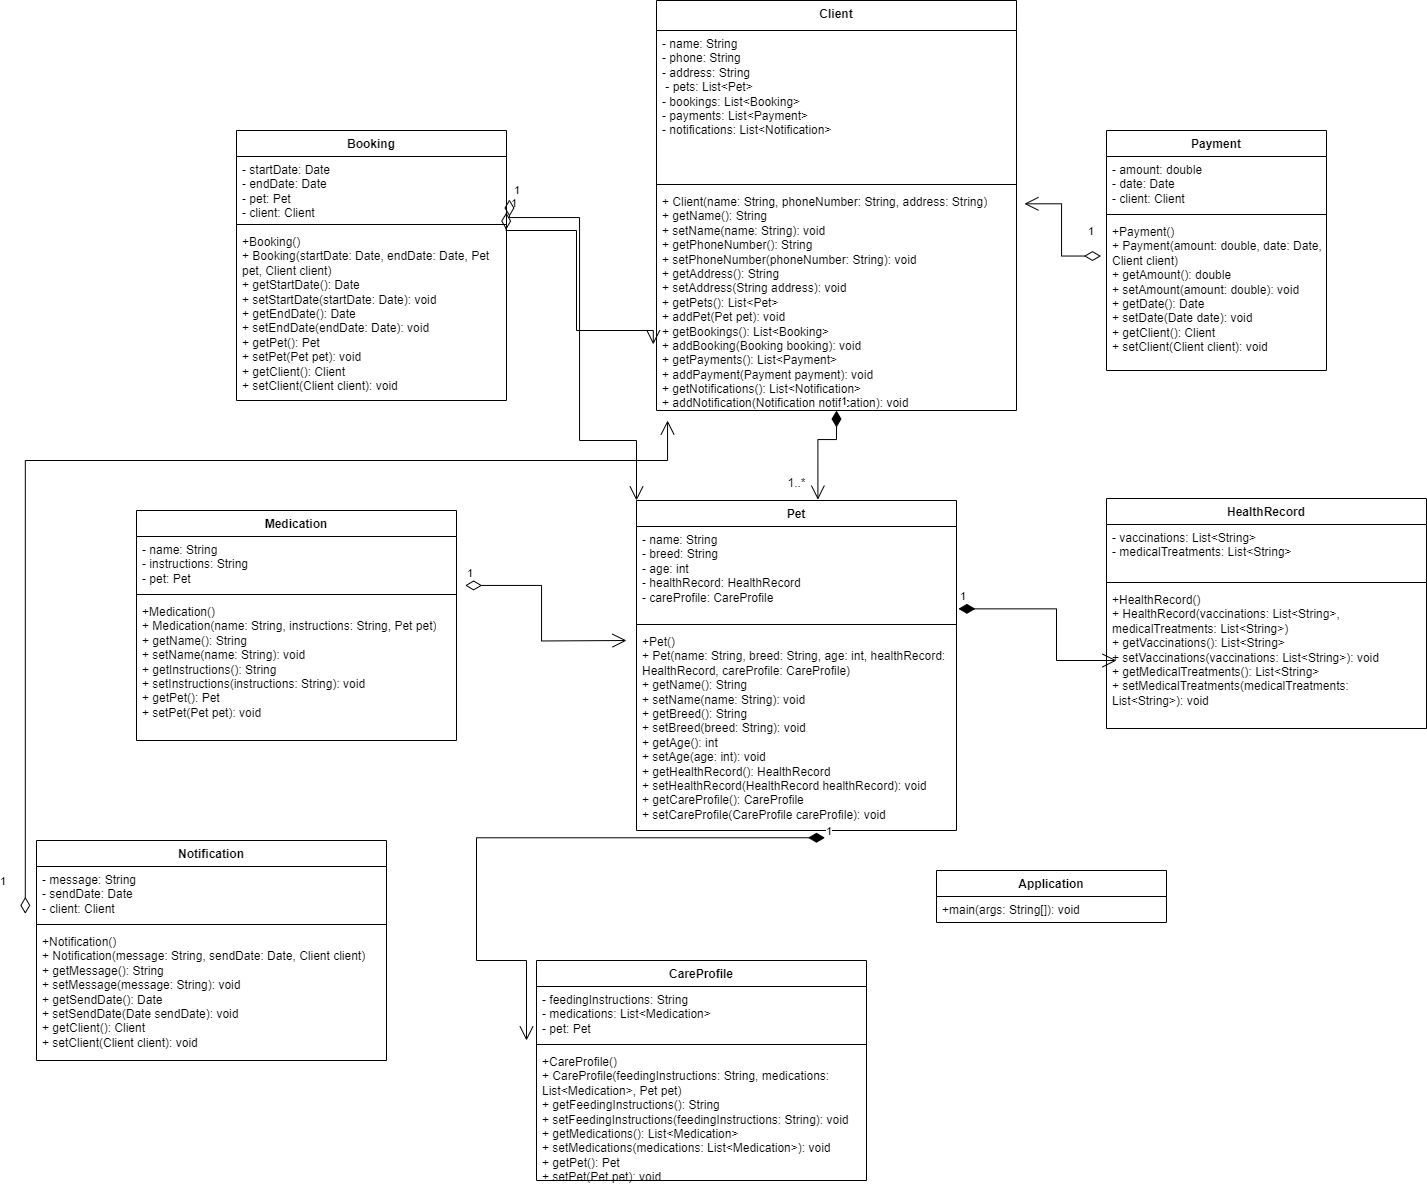

The diagram above was exported from draw.io. Its source (the exported page's mxGraphModel, read from the mxfile embedded in the PNG):
<mxGraphModel dx="1678" dy="1972" grid="1" gridSize="10" guides="1" tooltips="1" connect="1" arrows="1" fold="1" page="1" pageScale="1" pageWidth="850" pageHeight="1100" math="0" shadow="0">
  <root>
    <mxCell id="0" />
    <mxCell id="1" parent="0" />
    <mxCell id="gM033ZRu3EEStpj-HU_d-5" value="Client" style="swimlane;fontStyle=1;align=center;verticalAlign=top;childLayout=stackLayout;horizontal=1;startSize=30;horizontalStack=0;resizeParent=1;resizeParentMax=0;resizeLast=0;collapsible=1;marginBottom=0;whiteSpace=wrap;html=1;" vertex="1" parent="1">
      <mxGeometry x="310" y="-50" width="360" height="410" as="geometry">
        <mxRectangle x="300" y="120" width="100" height="30" as="alternateBounds" />
      </mxGeometry>
    </mxCell>
    <mxCell id="gM033ZRu3EEStpj-HU_d-6" value="- name: String&lt;div&gt;- phone: String&lt;/div&gt;&lt;div&gt;- address: String&lt;/div&gt;&lt;div&gt;&amp;nbsp;- pets: List&amp;lt;Pet&amp;gt;&lt;br&gt;&lt;/div&gt;&lt;div&gt;- bookings: List&amp;lt;Booking&amp;gt;&lt;br/&gt;    - payments: List&amp;lt;Payment&amp;gt;&lt;br/&gt;    - notifications: List&amp;lt;Notification&amp;gt;&lt;br&gt;&lt;/div&gt;" style="text;strokeColor=none;fillColor=none;align=left;verticalAlign=top;spacingLeft=4;spacingRight=4;overflow=hidden;rotatable=0;points=[[0,0.5],[1,0.5]];portConstraint=eastwest;whiteSpace=wrap;html=1;" vertex="1" parent="gM033ZRu3EEStpj-HU_d-5">
      <mxGeometry y="30" width="360" height="150" as="geometry" />
    </mxCell>
    <mxCell id="gM033ZRu3EEStpj-HU_d-7" value="" style="line;strokeWidth=1;fillColor=none;align=left;verticalAlign=middle;spacingTop=-1;spacingLeft=3;spacingRight=3;rotatable=0;labelPosition=right;points=[];portConstraint=eastwest;strokeColor=inherit;" vertex="1" parent="gM033ZRu3EEStpj-HU_d-5">
      <mxGeometry y="180" width="360" height="8" as="geometry" />
    </mxCell>
    <mxCell id="gM033ZRu3EEStpj-HU_d-8" value="&lt;div&gt;+ Client(name: String, phoneNumber: String, address: String)&lt;br/&gt;    + getName(): String&lt;br/&gt;    + setName(name: String): void&lt;br/&gt;    + getPhoneNumber(): String&lt;br/&gt;    + setPhoneNumber(phoneNumber: String): void&lt;br/&gt;    + getAddress(): String&lt;br/&gt;    + setAddress(String address): void&lt;br/&gt;    + getPets(): List&amp;lt;Pet&amp;gt;&lt;br/&gt;    + addPet(Pet pet): void&lt;br/&gt;    + getBookings(): List&amp;lt;Booking&amp;gt;&lt;br/&gt;    + addBooking(Booking booking): void&lt;br/&gt;    + getPayments(): List&amp;lt;Payment&amp;gt;&lt;br/&gt;    + addPayment(Payment payment): void&lt;br/&gt;    + getNotifications(): List&amp;lt;Notification&amp;gt;&lt;br/&gt;    + addNotification(Notification notification): void&lt;br&gt;&lt;/div&gt;" style="text;strokeColor=none;fillColor=none;align=left;verticalAlign=top;spacingLeft=4;spacingRight=4;overflow=hidden;rotatable=0;points=[[0,0.5],[1,0.5]];portConstraint=eastwest;whiteSpace=wrap;html=1;" vertex="1" parent="gM033ZRu3EEStpj-HU_d-5">
      <mxGeometry y="188" width="360" height="222" as="geometry" />
    </mxCell>
    <mxCell id="gM033ZRu3EEStpj-HU_d-10" value="Pet" style="swimlane;fontStyle=1;align=center;verticalAlign=top;childLayout=stackLayout;horizontal=1;startSize=26;horizontalStack=0;resizeParent=1;resizeParentMax=0;resizeLast=0;collapsible=1;marginBottom=0;whiteSpace=wrap;html=1;" vertex="1" parent="1">
      <mxGeometry x="290" y="450" width="320" height="330" as="geometry" />
    </mxCell>
    <mxCell id="gM033ZRu3EEStpj-HU_d-11" value=" - name: String&lt;br/&gt;    - breed: String&lt;br/&gt;    - age: int&lt;br/&gt;    - healthRecord: HealthRecord&lt;br/&gt;    - careProfile: CareProfile" style="text;strokeColor=none;fillColor=none;align=left;verticalAlign=top;spacingLeft=4;spacingRight=4;overflow=hidden;rotatable=0;points=[[0,0.5],[1,0.5]];portConstraint=eastwest;whiteSpace=wrap;html=1;" vertex="1" parent="gM033ZRu3EEStpj-HU_d-10">
      <mxGeometry y="26" width="320" height="94" as="geometry" />
    </mxCell>
    <mxCell id="gM033ZRu3EEStpj-HU_d-12" value="" style="line;strokeWidth=1;fillColor=none;align=left;verticalAlign=middle;spacingTop=-1;spacingLeft=3;spacingRight=3;rotatable=0;labelPosition=right;points=[];portConstraint=eastwest;strokeColor=inherit;" vertex="1" parent="gM033ZRu3EEStpj-HU_d-10">
      <mxGeometry y="120" width="320" height="8" as="geometry" />
    </mxCell>
    <mxCell id="gM033ZRu3EEStpj-HU_d-13" value="&lt;div&gt;+Pet()&lt;/div&gt;+ Pet(name: String, breed: String, age: int, healthRecord: HealthRecord, careProfile: CareProfile)&lt;br&gt;    + getName(): String&lt;br&gt;    + setName(name: String): void&lt;br&gt;    + getBreed(): String&lt;br&gt;    + setBreed(breed: String): void&lt;br&gt;    + getAge(): int&lt;br&gt;    + setAge(age: int): void&lt;br&gt;    + getHealthRecord(): HealthRecord&lt;br&gt;    + setHealthRecord(HealthRecord healthRecord): void&lt;br&gt;    + getCareProfile(): CareProfile&lt;br&gt;    + setCareProfile(CareProfile careProfile): void" style="text;strokeColor=none;fillColor=none;align=left;verticalAlign=top;spacingLeft=4;spacingRight=4;overflow=hidden;rotatable=0;points=[[0,0.5],[1,0.5]];portConstraint=eastwest;whiteSpace=wrap;html=1;" vertex="1" parent="gM033ZRu3EEStpj-HU_d-10">
      <mxGeometry y="128" width="320" height="202" as="geometry" />
    </mxCell>
    <mxCell id="gM033ZRu3EEStpj-HU_d-15" value="Booking" style="swimlane;fontStyle=1;align=center;verticalAlign=top;childLayout=stackLayout;horizontal=1;startSize=26;horizontalStack=0;resizeParent=1;resizeParentMax=0;resizeLast=0;collapsible=1;marginBottom=0;whiteSpace=wrap;html=1;" vertex="1" parent="1">
      <mxGeometry x="-110" y="80" width="270" height="270" as="geometry" />
    </mxCell>
    <mxCell id="gM033ZRu3EEStpj-HU_d-16" value="- startDate: Date&lt;br/&gt;    - endDate: Date&lt;br/&gt;    - pet: Pet&lt;br/&gt;    - client: Client" style="text;strokeColor=none;fillColor=none;align=left;verticalAlign=top;spacingLeft=4;spacingRight=4;overflow=hidden;rotatable=0;points=[[0,0.5],[1,0.5]];portConstraint=eastwest;whiteSpace=wrap;html=1;" vertex="1" parent="gM033ZRu3EEStpj-HU_d-15">
      <mxGeometry y="26" width="270" height="64" as="geometry" />
    </mxCell>
    <mxCell id="gM033ZRu3EEStpj-HU_d-17" value="" style="line;strokeWidth=1;fillColor=none;align=left;verticalAlign=middle;spacingTop=-1;spacingLeft=3;spacingRight=3;rotatable=0;labelPosition=right;points=[];portConstraint=eastwest;strokeColor=inherit;" vertex="1" parent="gM033ZRu3EEStpj-HU_d-15">
      <mxGeometry y="90" width="270" height="8" as="geometry" />
    </mxCell>
    <mxCell id="gM033ZRu3EEStpj-HU_d-18" value="&lt;div&gt;+Booking()&lt;/div&gt;  + Booking(startDate: Date, endDate: Date, Pet pet, Client client)&lt;br&gt;    + getStartDate(): Date&lt;br&gt;    + setStartDate(startDate: Date): void&lt;br&gt;    + getEndDate(): Date&lt;br&gt;    + setEndDate(endDate: Date): void&lt;br&gt;    + getPet(): Pet&lt;br&gt;    + setPet(Pet pet): void&lt;br&gt;    + getClient(): Client&lt;br&gt;    + setClient(Client client): void" style="text;strokeColor=none;fillColor=none;align=left;verticalAlign=top;spacingLeft=4;spacingRight=4;overflow=hidden;rotatable=0;points=[[0,0.5],[1,0.5]];portConstraint=eastwest;whiteSpace=wrap;html=1;" vertex="1" parent="gM033ZRu3EEStpj-HU_d-15">
      <mxGeometry y="98" width="270" height="172" as="geometry" />
    </mxCell>
    <mxCell id="gM033ZRu3EEStpj-HU_d-19" value="Payment" style="swimlane;fontStyle=1;align=center;verticalAlign=top;childLayout=stackLayout;horizontal=1;startSize=26;horizontalStack=0;resizeParent=1;resizeParentMax=0;resizeLast=0;collapsible=1;marginBottom=0;whiteSpace=wrap;html=1;" vertex="1" parent="1">
      <mxGeometry x="760" y="80" width="220" height="240" as="geometry" />
    </mxCell>
    <mxCell id="gM033ZRu3EEStpj-HU_d-20" value=" - amount: double&lt;br/&gt;    - date: Date&lt;br/&gt;    - client: Client" style="text;strokeColor=none;fillColor=none;align=left;verticalAlign=top;spacingLeft=4;spacingRight=4;overflow=hidden;rotatable=0;points=[[0,0.5],[1,0.5]];portConstraint=eastwest;whiteSpace=wrap;html=1;" vertex="1" parent="gM033ZRu3EEStpj-HU_d-19">
      <mxGeometry y="26" width="220" height="54" as="geometry" />
    </mxCell>
    <mxCell id="gM033ZRu3EEStpj-HU_d-21" value="" style="line;strokeWidth=1;fillColor=none;align=left;verticalAlign=middle;spacingTop=-1;spacingLeft=3;spacingRight=3;rotatable=0;labelPosition=right;points=[];portConstraint=eastwest;strokeColor=inherit;" vertex="1" parent="gM033ZRu3EEStpj-HU_d-19">
      <mxGeometry y="80" width="220" height="8" as="geometry" />
    </mxCell>
    <mxCell id="gM033ZRu3EEStpj-HU_d-22" value="&lt;div&gt;+Payment()&lt;/div&gt;+ Payment(amount: double, date: Date, Client client)&lt;br&gt;    + getAmount(): double&lt;br&gt;    + setAmount(amount: double): void&lt;br&gt;    + getDate(): Date&lt;br&gt;    + setDate(Date date): void&lt;br&gt;    + getClient(): Client&lt;br&gt;    + setClient(Client client): void" style="text;strokeColor=none;fillColor=none;align=left;verticalAlign=top;spacingLeft=4;spacingRight=4;overflow=hidden;rotatable=0;points=[[0,0.5],[1,0.5]];portConstraint=eastwest;whiteSpace=wrap;html=1;" vertex="1" parent="gM033ZRu3EEStpj-HU_d-19">
      <mxGeometry y="88" width="220" height="152" as="geometry" />
    </mxCell>
    <mxCell id="gM033ZRu3EEStpj-HU_d-23" value="HealthRecord" style="swimlane;fontStyle=1;align=center;verticalAlign=top;childLayout=stackLayout;horizontal=1;startSize=26;horizontalStack=0;resizeParent=1;resizeParentMax=0;resizeLast=0;collapsible=1;marginBottom=0;whiteSpace=wrap;html=1;" vertex="1" parent="1">
      <mxGeometry x="760" y="448" width="320" height="230" as="geometry" />
    </mxCell>
    <mxCell id="gM033ZRu3EEStpj-HU_d-24" value=" - vaccinations: List&amp;lt;String&amp;gt;&lt;br/&gt;    - medicalTreatments: List&amp;lt;String&amp;gt;" style="text;strokeColor=none;fillColor=none;align=left;verticalAlign=top;spacingLeft=4;spacingRight=4;overflow=hidden;rotatable=0;points=[[0,0.5],[1,0.5]];portConstraint=eastwest;whiteSpace=wrap;html=1;" vertex="1" parent="gM033ZRu3EEStpj-HU_d-23">
      <mxGeometry y="26" width="320" height="54" as="geometry" />
    </mxCell>
    <mxCell id="gM033ZRu3EEStpj-HU_d-25" value="" style="line;strokeWidth=1;fillColor=none;align=left;verticalAlign=middle;spacingTop=-1;spacingLeft=3;spacingRight=3;rotatable=0;labelPosition=right;points=[];portConstraint=eastwest;strokeColor=inherit;" vertex="1" parent="gM033ZRu3EEStpj-HU_d-23">
      <mxGeometry y="80" width="320" height="8" as="geometry" />
    </mxCell>
    <mxCell id="gM033ZRu3EEStpj-HU_d-26" value="&lt;div&gt;+HealthRecord()&lt;/div&gt;+ HealthRecord(vaccinations: List&amp;lt;String&amp;gt;, medicalTreatments: List&amp;lt;String&amp;gt;)&lt;br&gt;    + getVaccinations(): List&amp;lt;String&amp;gt;&lt;br&gt;    + setVaccinations(vaccinations: List&amp;lt;String&amp;gt;): void&lt;br&gt;    + getMedicalTreatments(): List&amp;lt;String&amp;gt;&lt;br&gt;    + setMedicalTreatments(medicalTreatments: List&amp;lt;String&amp;gt;): void" style="text;strokeColor=none;fillColor=none;align=left;verticalAlign=top;spacingLeft=4;spacingRight=4;overflow=hidden;rotatable=0;points=[[0,0.5],[1,0.5]];portConstraint=eastwest;whiteSpace=wrap;html=1;" vertex="1" parent="gM033ZRu3EEStpj-HU_d-23">
      <mxGeometry y="88" width="320" height="142" as="geometry" />
    </mxCell>
    <mxCell id="gM033ZRu3EEStpj-HU_d-27" value="Medication" style="swimlane;fontStyle=1;align=center;verticalAlign=top;childLayout=stackLayout;horizontal=1;startSize=26;horizontalStack=0;resizeParent=1;resizeParentMax=0;resizeLast=0;collapsible=1;marginBottom=0;whiteSpace=wrap;html=1;" vertex="1" parent="1">
      <mxGeometry x="-210" y="460" width="320" height="230" as="geometry" />
    </mxCell>
    <mxCell id="gM033ZRu3EEStpj-HU_d-28" value="- name: String&lt;br/&gt;    - instructions: String&lt;br/&gt;    - pet: Pet" style="text;strokeColor=none;fillColor=none;align=left;verticalAlign=top;spacingLeft=4;spacingRight=4;overflow=hidden;rotatable=0;points=[[0,0.5],[1,0.5]];portConstraint=eastwest;whiteSpace=wrap;html=1;" vertex="1" parent="gM033ZRu3EEStpj-HU_d-27">
      <mxGeometry y="26" width="320" height="54" as="geometry" />
    </mxCell>
    <mxCell id="gM033ZRu3EEStpj-HU_d-29" value="" style="line;strokeWidth=1;fillColor=none;align=left;verticalAlign=middle;spacingTop=-1;spacingLeft=3;spacingRight=3;rotatable=0;labelPosition=right;points=[];portConstraint=eastwest;strokeColor=inherit;" vertex="1" parent="gM033ZRu3EEStpj-HU_d-27">
      <mxGeometry y="80" width="320" height="8" as="geometry" />
    </mxCell>
    <mxCell id="gM033ZRu3EEStpj-HU_d-30" value="&lt;div&gt;+Medication()&lt;/div&gt;+ Medication(name: String, instructions: String, Pet pet)&lt;br&gt;    + getName(): String&lt;br&gt;    + setName(name: String): void&lt;br&gt;    + getInstructions(): String&lt;br&gt;    + setInstructions(instructions: String): void&lt;br&gt;    + getPet(): Pet&lt;br&gt;    + setPet(Pet pet): void" style="text;strokeColor=none;fillColor=none;align=left;verticalAlign=top;spacingLeft=4;spacingRight=4;overflow=hidden;rotatable=0;points=[[0,0.5],[1,0.5]];portConstraint=eastwest;whiteSpace=wrap;html=1;" vertex="1" parent="gM033ZRu3EEStpj-HU_d-27">
      <mxGeometry y="88" width="320" height="142" as="geometry" />
    </mxCell>
    <mxCell id="gM033ZRu3EEStpj-HU_d-31" value="Notification" style="swimlane;fontStyle=1;align=center;verticalAlign=top;childLayout=stackLayout;horizontal=1;startSize=26;horizontalStack=0;resizeParent=1;resizeParentMax=0;resizeLast=0;collapsible=1;marginBottom=0;whiteSpace=wrap;html=1;" vertex="1" parent="1">
      <mxGeometry x="-310" y="790" width="350" height="220" as="geometry" />
    </mxCell>
    <mxCell id="gM033ZRu3EEStpj-HU_d-32" value="- message: String&lt;br/&gt;    - sendDate: Date&lt;br/&gt;    - client: Client" style="text;strokeColor=none;fillColor=none;align=left;verticalAlign=top;spacingLeft=4;spacingRight=4;overflow=hidden;rotatable=0;points=[[0,0.5],[1,0.5]];portConstraint=eastwest;whiteSpace=wrap;html=1;" vertex="1" parent="gM033ZRu3EEStpj-HU_d-31">
      <mxGeometry y="26" width="350" height="54" as="geometry" />
    </mxCell>
    <mxCell id="gM033ZRu3EEStpj-HU_d-33" value="" style="line;strokeWidth=1;fillColor=none;align=left;verticalAlign=middle;spacingTop=-1;spacingLeft=3;spacingRight=3;rotatable=0;labelPosition=right;points=[];portConstraint=eastwest;strokeColor=inherit;" vertex="1" parent="gM033ZRu3EEStpj-HU_d-31">
      <mxGeometry y="80" width="350" height="8" as="geometry" />
    </mxCell>
    <mxCell id="gM033ZRu3EEStpj-HU_d-34" value="&lt;div&gt;+Notification()&lt;/div&gt;   + Notification(message: String, sendDate: Date, Client client)&lt;br&gt;    + getMessage(): String&lt;br&gt;    + setMessage(message: String): void&lt;br&gt;    + getSendDate(): Date&lt;br&gt;    + setSendDate(Date sendDate): void&lt;br&gt;    + getClient(): Client&lt;br&gt;    + setClient(Client client): void" style="text;strokeColor=none;fillColor=none;align=left;verticalAlign=top;spacingLeft=4;spacingRight=4;overflow=hidden;rotatable=0;points=[[0,0.5],[1,0.5]];portConstraint=eastwest;whiteSpace=wrap;html=1;" vertex="1" parent="gM033ZRu3EEStpj-HU_d-31">
      <mxGeometry y="88" width="350" height="132" as="geometry" />
    </mxCell>
    <mxCell id="gM033ZRu3EEStpj-HU_d-35" value="CareProfile" style="swimlane;fontStyle=1;align=center;verticalAlign=top;childLayout=stackLayout;horizontal=1;startSize=26;horizontalStack=0;resizeParent=1;resizeParentMax=0;resizeLast=0;collapsible=1;marginBottom=0;whiteSpace=wrap;html=1;" vertex="1" parent="1">
      <mxGeometry x="190" y="910" width="330" height="220" as="geometry" />
    </mxCell>
    <mxCell id="gM033ZRu3EEStpj-HU_d-36" value="- feedingInstructions: String&lt;br/&gt;    - medications: List&amp;lt;Medication&amp;gt;&lt;br/&gt;    - pet: Pet" style="text;strokeColor=none;fillColor=none;align=left;verticalAlign=top;spacingLeft=4;spacingRight=4;overflow=hidden;rotatable=0;points=[[0,0.5],[1,0.5]];portConstraint=eastwest;whiteSpace=wrap;html=1;" vertex="1" parent="gM033ZRu3EEStpj-HU_d-35">
      <mxGeometry y="26" width="330" height="54" as="geometry" />
    </mxCell>
    <mxCell id="gM033ZRu3EEStpj-HU_d-37" value="" style="line;strokeWidth=1;fillColor=none;align=left;verticalAlign=middle;spacingTop=-1;spacingLeft=3;spacingRight=3;rotatable=0;labelPosition=right;points=[];portConstraint=eastwest;strokeColor=inherit;" vertex="1" parent="gM033ZRu3EEStpj-HU_d-35">
      <mxGeometry y="80" width="330" height="8" as="geometry" />
    </mxCell>
    <mxCell id="gM033ZRu3EEStpj-HU_d-38" value="&lt;div&gt;+CareProfile()&lt;/div&gt;  + CareProfile(feedingInstructions: String, medications: List&amp;lt;Medication&amp;gt;, Pet pet)&lt;br&gt;    + getFeedingInstructions(): String&lt;br&gt;    + setFeedingInstructions(feedingInstructions: String): void&lt;br&gt;    + getMedications(): List&amp;lt;Medication&amp;gt;&lt;br&gt;    + setMedications(medications: List&amp;lt;Medication&amp;gt;): void&lt;br&gt;    + getPet(): Pet&lt;br&gt;    + setPet(Pet pet): void" style="text;strokeColor=none;fillColor=none;align=left;verticalAlign=top;spacingLeft=4;spacingRight=4;overflow=hidden;rotatable=0;points=[[0,0.5],[1,0.5]];portConstraint=eastwest;whiteSpace=wrap;html=1;" vertex="1" parent="gM033ZRu3EEStpj-HU_d-35">
      <mxGeometry y="88" width="330" height="132" as="geometry" />
    </mxCell>
    <mxCell id="gM033ZRu3EEStpj-HU_d-39" value="Application" style="swimlane;fontStyle=1;align=center;verticalAlign=top;childLayout=stackLayout;horizontal=1;startSize=26;horizontalStack=0;resizeParent=1;resizeParentMax=0;resizeLast=0;collapsible=1;marginBottom=0;whiteSpace=wrap;html=1;" vertex="1" parent="1">
      <mxGeometry x="590" y="820" width="230" height="52" as="geometry" />
    </mxCell>
    <mxCell id="gM033ZRu3EEStpj-HU_d-40" value="+main(args: String[]): void" style="text;strokeColor=none;fillColor=none;align=left;verticalAlign=top;spacingLeft=4;spacingRight=4;overflow=hidden;rotatable=0;points=[[0,0.5],[1,0.5]];portConstraint=eastwest;whiteSpace=wrap;html=1;" vertex="1" parent="gM033ZRu3EEStpj-HU_d-39">
      <mxGeometry y="26" width="230" height="26" as="geometry" />
    </mxCell>
    <mxCell id="gM033ZRu3EEStpj-HU_d-47" value="1..*" style="text;html=1;align=center;verticalAlign=middle;resizable=0;points=[];autosize=1;strokeColor=none;fillColor=none;" vertex="1" parent="1">
      <mxGeometry x="430" y="418" width="40" height="30" as="geometry" />
    </mxCell>
    <mxCell id="gM033ZRu3EEStpj-HU_d-52" value="1" style="endArrow=open;html=1;endSize=12;startArrow=diamondThin;startSize=14;startFill=1;edgeStyle=orthogonalEdgeStyle;align=left;verticalAlign=bottom;rounded=0;exitX=0.5;exitY=1;exitDx=0;exitDy=0;entryX=1.035;entryY=1.039;entryDx=0;entryDy=0;entryPerimeter=0;" edge="1" parent="1" source="gM033ZRu3EEStpj-HU_d-5" target="gM033ZRu3EEStpj-HU_d-47">
      <mxGeometry x="-1" y="3" relative="1" as="geometry">
        <mxPoint x="380" y="360" as="sourcePoint" />
        <mxPoint x="540" y="360" as="targetPoint" />
      </mxGeometry>
    </mxCell>
    <mxCell id="gM033ZRu3EEStpj-HU_d-53" value="1" style="endArrow=open;html=1;endSize=12;startArrow=diamondThin;startSize=14;startFill=1;edgeStyle=orthogonalEdgeStyle;align=left;verticalAlign=bottom;rounded=0;exitX=0.589;exitY=1.036;exitDx=0;exitDy=0;exitPerimeter=0;" edge="1" parent="1" source="gM033ZRu3EEStpj-HU_d-13">
      <mxGeometry x="-1" y="3" relative="1" as="geometry">
        <mxPoint x="330" y="872" as="sourcePoint" />
        <mxPoint x="180" y="990" as="targetPoint" />
        <Array as="points">
          <mxPoint x="130" y="787" />
          <mxPoint x="130" y="910" />
        </Array>
      </mxGeometry>
    </mxCell>
    <mxCell id="gM033ZRu3EEStpj-HU_d-54" value="1" style="endArrow=open;html=1;endSize=12;startArrow=diamondThin;startSize=14;startFill=1;edgeStyle=orthogonalEdgeStyle;align=left;verticalAlign=bottom;rounded=0;exitX=1.006;exitY=0.876;exitDx=0;exitDy=0;exitPerimeter=0;" edge="1" parent="1" source="gM033ZRu3EEStpj-HU_d-11">
      <mxGeometry x="-1" y="3" relative="1" as="geometry">
        <mxPoint x="610" y="610" as="sourcePoint" />
        <mxPoint x="770" y="610" as="targetPoint" />
        <Array as="points">
          <mxPoint x="710" y="558" />
          <mxPoint x="710" y="610" />
        </Array>
      </mxGeometry>
    </mxCell>
    <mxCell id="gM033ZRu3EEStpj-HU_d-55" value="1" style="endArrow=open;html=1;endSize=12;startArrow=diamondThin;startSize=14;startFill=0;edgeStyle=orthogonalEdgeStyle;align=left;verticalAlign=bottom;rounded=0;exitX=1.027;exitY=-0.092;exitDx=0;exitDy=0;exitPerimeter=0;" edge="1" parent="1" source="gM033ZRu3EEStpj-HU_d-30">
      <mxGeometry x="-1" y="3" relative="1" as="geometry">
        <mxPoint x="120" y="590" as="sourcePoint" />
        <mxPoint x="280" y="590" as="targetPoint" />
      </mxGeometry>
    </mxCell>
    <mxCell id="gM033ZRu3EEStpj-HU_d-56" value="1" style="endArrow=open;html=1;endSize=12;startArrow=diamondThin;startSize=14;startFill=0;edgeStyle=orthogonalEdgeStyle;align=left;verticalAlign=bottom;rounded=0;exitX=0.999;exitY=0.877;exitDx=0;exitDy=0;exitPerimeter=0;entryX=-0.009;entryY=0.702;entryDx=0;entryDy=0;entryPerimeter=0;" edge="1" parent="1" source="gM033ZRu3EEStpj-HU_d-16" target="gM033ZRu3EEStpj-HU_d-8">
      <mxGeometry x="-1" y="3" relative="1" as="geometry">
        <mxPoint x="150" y="230" as="sourcePoint" />
        <mxPoint x="320" y="230" as="targetPoint" />
        <Array as="points">
          <mxPoint x="160" y="180" />
          <mxPoint x="230" y="180" />
          <mxPoint x="230" y="280" />
          <mxPoint x="307" y="280" />
        </Array>
      </mxGeometry>
    </mxCell>
    <mxCell id="gM033ZRu3EEStpj-HU_d-57" value="1" style="endArrow=open;html=1;endSize=12;startArrow=diamondThin;startSize=14;startFill=0;edgeStyle=orthogonalEdgeStyle;align=left;verticalAlign=bottom;rounded=0;entryX=1.022;entryY=0.069;entryDx=0;entryDy=0;entryPerimeter=0;exitX=-0.025;exitY=0.247;exitDx=0;exitDy=0;exitPerimeter=0;" edge="1" parent="1" source="gM033ZRu3EEStpj-HU_d-22" target="gM033ZRu3EEStpj-HU_d-8">
      <mxGeometry x="-0.7747" y="-16" relative="1" as="geometry">
        <mxPoint x="700" y="160" as="sourcePoint" />
        <mxPoint x="770" y="220" as="targetPoint" />
        <mxPoint as="offset" />
      </mxGeometry>
    </mxCell>
    <mxCell id="gM033ZRu3EEStpj-HU_d-58" value="1" style="endArrow=open;html=1;endSize=12;startArrow=diamondThin;startSize=14;startFill=0;edgeStyle=orthogonalEdgeStyle;align=left;verticalAlign=bottom;rounded=0;exitX=-0.032;exitY=0.877;exitDx=0;exitDy=0;exitPerimeter=0;" edge="1" parent="1" source="gM033ZRu3EEStpj-HU_d-32">
      <mxGeometry x="-0.9585" y="27" relative="1" as="geometry">
        <mxPoint x="-300" y="390" as="sourcePoint" />
        <mxPoint x="320" y="370" as="targetPoint" />
        <Array as="points">
          <mxPoint x="-321" y="410" />
          <mxPoint x="321" y="410" />
          <mxPoint x="321" y="370" />
        </Array>
        <mxPoint as="offset" />
      </mxGeometry>
    </mxCell>
    <mxCell id="gM033ZRu3EEStpj-HU_d-59" value="1" style="endArrow=open;html=1;endSize=12;startArrow=diamondThin;startSize=14;startFill=0;edgeStyle=orthogonalEdgeStyle;align=left;verticalAlign=bottom;rounded=0;exitX=0.999;exitY=0.877;exitDx=0;exitDy=0;exitPerimeter=0;entryX=0;entryY=0;entryDx=0;entryDy=0;" edge="1" parent="1" target="gM033ZRu3EEStpj-HU_d-10">
      <mxGeometry x="-1" y="3" relative="1" as="geometry">
        <mxPoint x="162.94" y="149" as="sourcePoint" />
        <mxPoint x="280" y="390" as="targetPoint" />
        <Array as="points">
          <mxPoint x="163" y="167" />
          <mxPoint x="233" y="167" />
          <mxPoint x="233" y="390" />
          <mxPoint x="290" y="390" />
        </Array>
      </mxGeometry>
    </mxCell>
  </root>
</mxGraphModel>